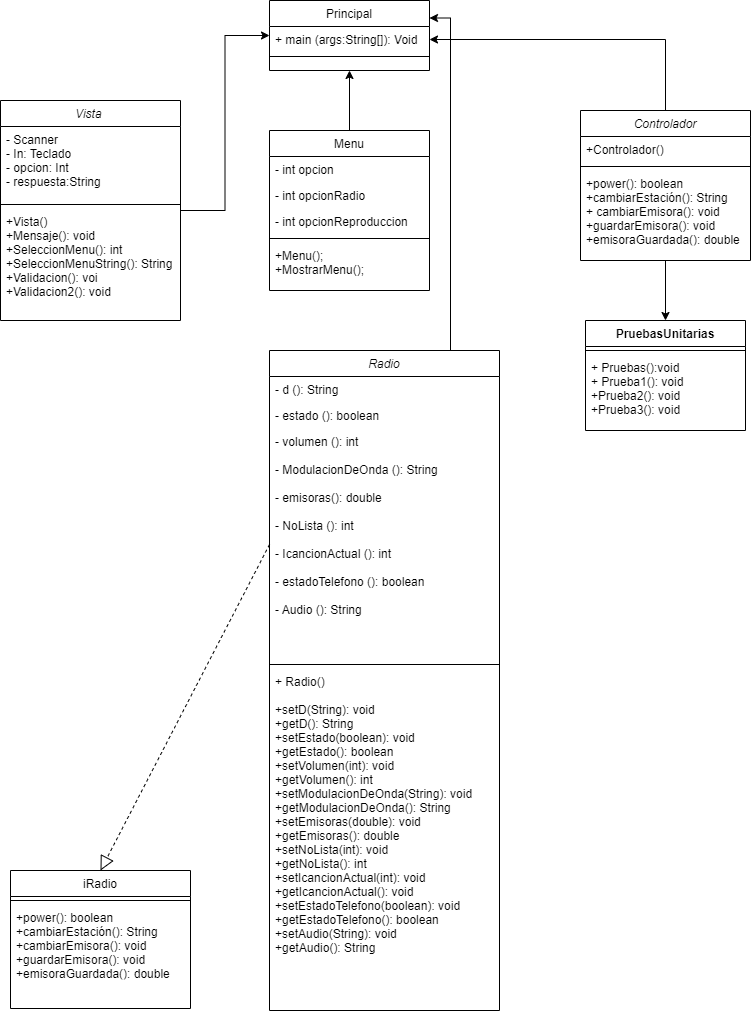

The diagram above was exported from draw.io. Its source (the exported page's mxGraphModel, read from the mxfile embedded in the PNG):
<mxGraphModel dx="1290" dy="573" grid="1" gridSize="10" guides="1" tooltips="1" connect="1" arrows="1" fold="1" page="1" pageScale="1" pageWidth="827" pageHeight="1169" math="0" shadow="0">
  <root>
    <mxCell id="WIyWlLk6GJQsqaUBKTNV-0" />
    <mxCell id="WIyWlLk6GJQsqaUBKTNV-1" parent="WIyWlLk6GJQsqaUBKTNV-0" />
    <mxCell id="0cilkQPPzunuByfQXXl5-4" style="edgeStyle=orthogonalEdgeStyle;rounded=0;orthogonalLoop=1;jettySize=auto;html=1;entryX=1;entryY=0.25;entryDx=0;entryDy=0;" parent="WIyWlLk6GJQsqaUBKTNV-1" source="zkfFHV4jXpPFQw0GAbJ--0" target="zkfFHV4jXpPFQw0GAbJ--13" edge="1">
      <mxGeometry relative="1" as="geometry">
        <Array as="points">
          <mxPoint x="480" y="108" />
        </Array>
      </mxGeometry>
    </mxCell>
    <mxCell id="zkfFHV4jXpPFQw0GAbJ--0" value="Radio" style="swimlane;fontStyle=2;align=center;verticalAlign=top;childLayout=stackLayout;horizontal=1;startSize=26;horizontalStack=0;resizeParent=1;resizeLast=0;collapsible=1;marginBottom=0;rounded=0;shadow=0;strokeWidth=1;" parent="WIyWlLk6GJQsqaUBKTNV-1" vertex="1">
      <mxGeometry x="299" y="440" width="230" height="660" as="geometry">
        <mxRectangle x="230" y="140" width="160" height="26" as="alternateBounds" />
      </mxGeometry>
    </mxCell>
    <mxCell id="zkfFHV4jXpPFQw0GAbJ--1" value="- d (): String" style="text;align=left;verticalAlign=top;spacingLeft=4;spacingRight=4;overflow=hidden;rotatable=0;points=[[0,0.5],[1,0.5]];portConstraint=eastwest;" parent="zkfFHV4jXpPFQw0GAbJ--0" vertex="1">
      <mxGeometry y="26" width="230" height="26" as="geometry" />
    </mxCell>
    <mxCell id="zkfFHV4jXpPFQw0GAbJ--2" value="- estado (): boolean" style="text;align=left;verticalAlign=top;spacingLeft=4;spacingRight=4;overflow=hidden;rotatable=0;points=[[0,0.5],[1,0.5]];portConstraint=eastwest;rounded=0;shadow=0;html=0;" parent="zkfFHV4jXpPFQw0GAbJ--0" vertex="1">
      <mxGeometry y="52" width="230" height="26" as="geometry" />
    </mxCell>
    <mxCell id="zkfFHV4jXpPFQw0GAbJ--3" value="- volumen (): int&#10;&#10;- ModulacionDeOnda (): String&#10;&#10;- emisoras(): double&#10;&#10;- NoLista (): int&#10; &#10;- IcancionActual (): int&#10;&#10;- estadoTelefono (): boolean&#10;&#10;- Audio (): String" style="text;align=left;verticalAlign=top;spacingLeft=4;spacingRight=4;overflow=hidden;rotatable=0;points=[[0,0.5],[1,0.5]];portConstraint=eastwest;rounded=0;shadow=0;html=0;" parent="zkfFHV4jXpPFQw0GAbJ--0" vertex="1">
      <mxGeometry y="78" width="230" height="232" as="geometry" />
    </mxCell>
    <mxCell id="zkfFHV4jXpPFQw0GAbJ--4" value="" style="line;html=1;strokeWidth=1;align=left;verticalAlign=middle;spacingTop=-1;spacingLeft=3;spacingRight=3;rotatable=0;labelPosition=right;points=[];portConstraint=eastwest;" parent="zkfFHV4jXpPFQw0GAbJ--0" vertex="1">
      <mxGeometry y="310" width="230" height="8" as="geometry" />
    </mxCell>
    <mxCell id="zkfFHV4jXpPFQw0GAbJ--5" value="+ Radio()&#10;&#10;+setD(String): void&#10;+getD(): String&#10;+setEstado(boolean): void&#10;+getEstado(): boolean&#10;+setVolumen(int): void&#10;+getVolumen(): int&#10;+setModulacionDeOnda(String): void&#10;+getModulacionDeOnda(): String&#10;+setEmisoras(double): void&#10;+getEmisoras(): double&#10;+setNoLista(int): void&#10;+getNoLista(): int&#10;+setIcancionActual(int): void&#10;+getIcancionActual(): void&#10;+setEstadoTelefono(boolean): void&#10;+getEstadoTelefono(): boolean&#10;+setAudio(String): void&#10;+getAudio(): String&#10;" style="text;align=left;verticalAlign=top;spacingLeft=4;spacingRight=4;overflow=hidden;rotatable=0;points=[[0,0.5],[1,0.5]];portConstraint=eastwest;" parent="zkfFHV4jXpPFQw0GAbJ--0" vertex="1">
      <mxGeometry y="318" width="230" height="342" as="geometry" />
    </mxCell>
    <mxCell id="zkfFHV4jXpPFQw0GAbJ--6" value="iRadio" style="swimlane;fontStyle=0;align=center;verticalAlign=top;childLayout=stackLayout;horizontal=1;startSize=26;horizontalStack=0;resizeParent=1;resizeLast=0;collapsible=1;marginBottom=0;rounded=0;shadow=0;strokeWidth=1;" parent="WIyWlLk6GJQsqaUBKTNV-1" vertex="1">
      <mxGeometry x="40" y="960" width="180" height="138" as="geometry">
        <mxRectangle x="130" y="380" width="160" height="26" as="alternateBounds" />
      </mxGeometry>
    </mxCell>
    <mxCell id="zkfFHV4jXpPFQw0GAbJ--9" value="" style="line;html=1;strokeWidth=1;align=left;verticalAlign=middle;spacingTop=-1;spacingLeft=3;spacingRight=3;rotatable=0;labelPosition=right;points=[];portConstraint=eastwest;" parent="zkfFHV4jXpPFQw0GAbJ--6" vertex="1">
      <mxGeometry y="26" width="180" height="8" as="geometry" />
    </mxCell>
    <mxCell id="zkfFHV4jXpPFQw0GAbJ--11" value="+power(): boolean&#10;+cambiarEstación(): String&#10;+cambiarEmisora(): void&#10;+guardarEmisora(): void&#10;+emisoraGuardada(): double" style="text;align=left;verticalAlign=top;spacingLeft=4;spacingRight=4;overflow=hidden;rotatable=0;points=[[0,0.5],[1,0.5]];portConstraint=eastwest;" parent="zkfFHV4jXpPFQw0GAbJ--6" vertex="1">
      <mxGeometry y="34" width="180" height="70" as="geometry" />
    </mxCell>
    <mxCell id="zkfFHV4jXpPFQw0GAbJ--13" value="Principal" style="swimlane;fontStyle=0;align=center;verticalAlign=top;childLayout=stackLayout;horizontal=1;startSize=26;horizontalStack=0;resizeParent=1;resizeLast=0;collapsible=1;marginBottom=0;rounded=0;shadow=0;strokeWidth=1;" parent="WIyWlLk6GJQsqaUBKTNV-1" vertex="1">
      <mxGeometry x="299" y="90" width="160" height="70" as="geometry">
        <mxRectangle x="340" y="380" width="170" height="26" as="alternateBounds" />
      </mxGeometry>
    </mxCell>
    <mxCell id="zkfFHV4jXpPFQw0GAbJ--14" value="+ main (args:String[]): Void" style="text;align=left;verticalAlign=top;spacingLeft=4;spacingRight=4;overflow=hidden;rotatable=0;points=[[0,0.5],[1,0.5]];portConstraint=eastwest;" parent="zkfFHV4jXpPFQw0GAbJ--13" vertex="1">
      <mxGeometry y="26" width="160" height="26" as="geometry" />
    </mxCell>
    <mxCell id="zkfFHV4jXpPFQw0GAbJ--15" value="" style="line;html=1;strokeWidth=1;align=left;verticalAlign=middle;spacingTop=-1;spacingLeft=3;spacingRight=3;rotatable=0;labelPosition=right;points=[];portConstraint=eastwest;" parent="zkfFHV4jXpPFQw0GAbJ--13" vertex="1">
      <mxGeometry y="52" width="160" height="8" as="geometry" />
    </mxCell>
    <mxCell id="0cilkQPPzunuByfQXXl5-3" style="edgeStyle=orthogonalEdgeStyle;rounded=0;orthogonalLoop=1;jettySize=auto;html=1;entryX=0.5;entryY=1;entryDx=0;entryDy=0;" parent="WIyWlLk6GJQsqaUBKTNV-1" source="zkfFHV4jXpPFQw0GAbJ--17" target="zkfFHV4jXpPFQw0GAbJ--13" edge="1">
      <mxGeometry relative="1" as="geometry" />
    </mxCell>
    <mxCell id="zkfFHV4jXpPFQw0GAbJ--17" value="Menu" style="swimlane;fontStyle=0;align=center;verticalAlign=top;childLayout=stackLayout;horizontal=1;startSize=26;horizontalStack=0;resizeParent=1;resizeLast=0;collapsible=1;marginBottom=0;rounded=0;shadow=0;strokeWidth=1;" parent="WIyWlLk6GJQsqaUBKTNV-1" vertex="1">
      <mxGeometry x="299" y="220" width="160" height="160" as="geometry">
        <mxRectangle x="550" y="140" width="160" height="26" as="alternateBounds" />
      </mxGeometry>
    </mxCell>
    <mxCell id="zkfFHV4jXpPFQw0GAbJ--18" value="- int opcion" style="text;align=left;verticalAlign=top;spacingLeft=4;spacingRight=4;overflow=hidden;rotatable=0;points=[[0,0.5],[1,0.5]];portConstraint=eastwest;" parent="zkfFHV4jXpPFQw0GAbJ--17" vertex="1">
      <mxGeometry y="26" width="160" height="26" as="geometry" />
    </mxCell>
    <mxCell id="zkfFHV4jXpPFQw0GAbJ--19" value="- int opcionRadio" style="text;align=left;verticalAlign=top;spacingLeft=4;spacingRight=4;overflow=hidden;rotatable=0;points=[[0,0.5],[1,0.5]];portConstraint=eastwest;rounded=0;shadow=0;html=0;" parent="zkfFHV4jXpPFQw0GAbJ--17" vertex="1">
      <mxGeometry y="52" width="160" height="26" as="geometry" />
    </mxCell>
    <mxCell id="zkfFHV4jXpPFQw0GAbJ--20" value="- int opcionReproduccion" style="text;align=left;verticalAlign=top;spacingLeft=4;spacingRight=4;overflow=hidden;rotatable=0;points=[[0,0.5],[1,0.5]];portConstraint=eastwest;rounded=0;shadow=0;html=0;" parent="zkfFHV4jXpPFQw0GAbJ--17" vertex="1">
      <mxGeometry y="78" width="160" height="26" as="geometry" />
    </mxCell>
    <mxCell id="zkfFHV4jXpPFQw0GAbJ--23" value="" style="line;html=1;strokeWidth=1;align=left;verticalAlign=middle;spacingTop=-1;spacingLeft=3;spacingRight=3;rotatable=0;labelPosition=right;points=[];portConstraint=eastwest;" parent="zkfFHV4jXpPFQw0GAbJ--17" vertex="1">
      <mxGeometry y="104" width="160" height="8" as="geometry" />
    </mxCell>
    <mxCell id="zkfFHV4jXpPFQw0GAbJ--24" value="+Menu();&#10;+MostrarMenu();" style="text;align=left;verticalAlign=top;spacingLeft=4;spacingRight=4;overflow=hidden;rotatable=0;points=[[0,0.5],[1,0.5]];portConstraint=eastwest;" parent="zkfFHV4jXpPFQw0GAbJ--17" vertex="1">
      <mxGeometry y="112" width="160" height="48" as="geometry" />
    </mxCell>
    <mxCell id="0cilkQPPzunuByfQXXl5-2" style="edgeStyle=orthogonalEdgeStyle;rounded=0;orthogonalLoop=1;jettySize=auto;html=1;entryX=0;entryY=0.5;entryDx=0;entryDy=0;" parent="WIyWlLk6GJQsqaUBKTNV-1" source="J3OtbNR3wXo9A7jYDdQG-0" target="zkfFHV4jXpPFQw0GAbJ--13" edge="1">
      <mxGeometry relative="1" as="geometry" />
    </mxCell>
    <mxCell id="J3OtbNR3wXo9A7jYDdQG-0" value="Vista &#10;" style="swimlane;fontStyle=2;align=center;verticalAlign=top;childLayout=stackLayout;horizontal=1;startSize=26;horizontalStack=0;resizeParent=1;resizeLast=0;collapsible=1;marginBottom=0;rounded=0;shadow=0;strokeWidth=1;" parent="WIyWlLk6GJQsqaUBKTNV-1" vertex="1">
      <mxGeometry x="30" y="190" width="180" height="220" as="geometry">
        <mxRectangle x="230" y="140" width="160" height="26" as="alternateBounds" />
      </mxGeometry>
    </mxCell>
    <mxCell id="J3OtbNR3wXo9A7jYDdQG-1" value="- Scanner&#10;- In: Teclado&#10;- opcion: Int&#10;- respuesta:String" style="text;align=left;verticalAlign=top;spacingLeft=4;spacingRight=4;overflow=hidden;rotatable=0;points=[[0,0.5],[1,0.5]];portConstraint=eastwest;" parent="J3OtbNR3wXo9A7jYDdQG-0" vertex="1">
      <mxGeometry y="26" width="180" height="74" as="geometry" />
    </mxCell>
    <mxCell id="J3OtbNR3wXo9A7jYDdQG-4" value="" style="line;html=1;strokeWidth=1;align=left;verticalAlign=middle;spacingTop=-1;spacingLeft=3;spacingRight=3;rotatable=0;labelPosition=right;points=[];portConstraint=eastwest;" parent="J3OtbNR3wXo9A7jYDdQG-0" vertex="1">
      <mxGeometry y="100" width="180" height="8" as="geometry" />
    </mxCell>
    <mxCell id="J3OtbNR3wXo9A7jYDdQG-5" value="+Vista()&#10;+Mensaje(): void&#10;+SeleccionMenu(): int&#10;+SeleccionMenuString(): String&#10;+Validacion(): voi&#10;+Validacion2(): void" style="text;align=left;verticalAlign=top;spacingLeft=4;spacingRight=4;overflow=hidden;rotatable=0;points=[[0,0.5],[1,0.5]];portConstraint=eastwest;" parent="J3OtbNR3wXo9A7jYDdQG-0" vertex="1">
      <mxGeometry y="108" width="180" height="112" as="geometry" />
    </mxCell>
    <mxCell id="0cilkQPPzunuByfQXXl5-6" style="edgeStyle=orthogonalEdgeStyle;rounded=0;orthogonalLoop=1;jettySize=auto;html=1;entryX=1;entryY=0.5;entryDx=0;entryDy=0;" parent="WIyWlLk6GJQsqaUBKTNV-1" source="J3OtbNR3wXo9A7jYDdQG-6" target="zkfFHV4jXpPFQw0GAbJ--14" edge="1">
      <mxGeometry relative="1" as="geometry" />
    </mxCell>
    <mxCell id="0cilkQPPzunuByfQXXl5-7" style="edgeStyle=orthogonalEdgeStyle;rounded=0;orthogonalLoop=1;jettySize=auto;html=1;entryX=0.5;entryY=0;entryDx=0;entryDy=0;" parent="WIyWlLk6GJQsqaUBKTNV-1" source="J3OtbNR3wXo9A7jYDdQG-6" target="A5lFkwQhKzgrZ3FQPDQc-1" edge="1">
      <mxGeometry relative="1" as="geometry" />
    </mxCell>
    <mxCell id="J3OtbNR3wXo9A7jYDdQG-6" value="Controlador" style="swimlane;fontStyle=2;align=center;verticalAlign=top;childLayout=stackLayout;horizontal=1;startSize=26;horizontalStack=0;resizeParent=1;resizeLast=0;collapsible=1;marginBottom=0;rounded=0;shadow=0;strokeWidth=1;" parent="WIyWlLk6GJQsqaUBKTNV-1" vertex="1">
      <mxGeometry x="610" y="200" width="170" height="150" as="geometry">
        <mxRectangle x="230" y="140" width="160" height="26" as="alternateBounds" />
      </mxGeometry>
    </mxCell>
    <mxCell id="J3OtbNR3wXo9A7jYDdQG-7" value="+Controlador()" style="text;align=left;verticalAlign=top;spacingLeft=4;spacingRight=4;overflow=hidden;rotatable=0;points=[[0,0.5],[1,0.5]];portConstraint=eastwest;" parent="J3OtbNR3wXo9A7jYDdQG-6" vertex="1">
      <mxGeometry y="26" width="170" height="26" as="geometry" />
    </mxCell>
    <mxCell id="J3OtbNR3wXo9A7jYDdQG-10" value="" style="line;html=1;strokeWidth=1;align=left;verticalAlign=middle;spacingTop=-1;spacingLeft=3;spacingRight=3;rotatable=0;labelPosition=right;points=[];portConstraint=eastwest;" parent="J3OtbNR3wXo9A7jYDdQG-6" vertex="1">
      <mxGeometry y="52" width="170" height="8" as="geometry" />
    </mxCell>
    <mxCell id="J3OtbNR3wXo9A7jYDdQG-11" value="+power(): boolean&#10;+cambiarEstación(): String&#10;+ cambiarEmisora(): void&#10;+guardarEmisora(): void&#10;+emisoraGuardada(): double" style="text;align=left;verticalAlign=top;spacingLeft=4;spacingRight=4;overflow=hidden;rotatable=0;points=[[0,0.5],[1,0.5]];portConstraint=eastwest;" parent="J3OtbNR3wXo9A7jYDdQG-6" vertex="1">
      <mxGeometry y="60" width="170" height="70" as="geometry" />
    </mxCell>
    <mxCell id="A5lFkwQhKzgrZ3FQPDQc-1" value="PruebasUnitarias" style="swimlane;fontStyle=1;align=center;verticalAlign=top;childLayout=stackLayout;horizontal=1;startSize=26;horizontalStack=0;resizeParent=1;resizeParentMax=0;resizeLast=0;collapsible=1;marginBottom=0;" parent="WIyWlLk6GJQsqaUBKTNV-1" vertex="1">
      <mxGeometry x="615" y="410" width="160" height="110" as="geometry" />
    </mxCell>
    <mxCell id="A5lFkwQhKzgrZ3FQPDQc-3" value="" style="line;strokeWidth=1;fillColor=none;align=left;verticalAlign=middle;spacingTop=-1;spacingLeft=3;spacingRight=3;rotatable=0;labelPosition=right;points=[];portConstraint=eastwest;strokeColor=inherit;" parent="A5lFkwQhKzgrZ3FQPDQc-1" vertex="1">
      <mxGeometry y="26" width="160" height="8" as="geometry" />
    </mxCell>
    <mxCell id="A5lFkwQhKzgrZ3FQPDQc-4" value="+ Pruebas():void&#10;+ Prueba1(): void&#10;+Prueba2(): void&#10;+Prueba3(): void" style="text;strokeColor=none;fillColor=none;align=left;verticalAlign=top;spacingLeft=4;spacingRight=4;overflow=hidden;rotatable=0;points=[[0,0.5],[1,0.5]];portConstraint=eastwest;" parent="A5lFkwQhKzgrZ3FQPDQc-1" vertex="1">
      <mxGeometry y="34" width="160" height="76" as="geometry" />
    </mxCell>
    <mxCell id="ms2beps1nxZF1F8RdCA--0" value="" style="endArrow=block;dashed=1;endFill=0;endSize=12;html=1;rounded=0;entryX=0.5;entryY=0;entryDx=0;entryDy=0;exitX=0;exitY=0.5;exitDx=0;exitDy=0;" parent="WIyWlLk6GJQsqaUBKTNV-1" source="zkfFHV4jXpPFQw0GAbJ--3" target="zkfFHV4jXpPFQw0GAbJ--6" edge="1">
      <mxGeometry width="160" relative="1" as="geometry">
        <mxPoint x="430" y="740" as="sourcePoint" />
        <mxPoint x="590" y="740" as="targetPoint" />
      </mxGeometry>
    </mxCell>
  </root>
</mxGraphModel>